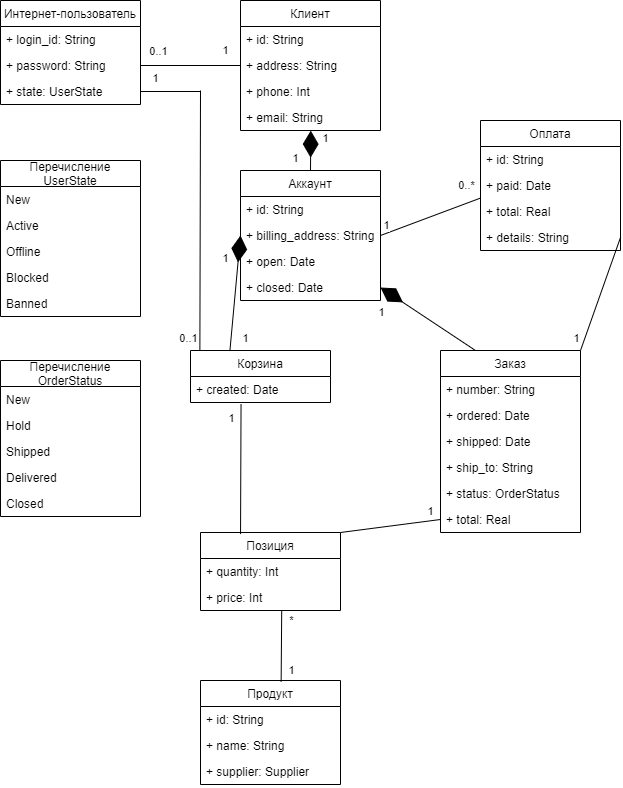

The diagram above was exported from draw.io. Its source (the exported page's mxGraphModel, read from the mxfile embedded in the PNG):
<mxGraphModel dx="1167" dy="1422" grid="1" gridSize="10" guides="1" tooltips="1" connect="1" arrows="1" fold="1" page="1" pageScale="1" pageWidth="850" pageHeight="1100" math="0" shadow="0">
  <root>
    <mxCell id="0" />
    <mxCell id="1" parent="0" />
    <mxCell id="2" value="Интернет-пользователь" style="swimlane;fontStyle=0;childLayout=stackLayout;horizontal=1;startSize=26;fillColor=none;horizontalStack=0;resizeParent=1;resizeParentMax=0;resizeLast=0;collapsible=1;marginBottom=0;" vertex="1" parent="1">
      <mxGeometry x="40" y="40" width="140" height="104" as="geometry" />
    </mxCell>
    <mxCell id="3" value="+ login_id: String" style="text;strokeColor=none;fillColor=none;align=left;verticalAlign=top;spacingLeft=4;spacingRight=4;overflow=hidden;rotatable=0;points=[[0,0.5],[1,0.5]];portConstraint=eastwest;" vertex="1" parent="2">
      <mxGeometry y="26" width="140" height="26" as="geometry" />
    </mxCell>
    <mxCell id="4" value="+ password: String" style="text;strokeColor=none;fillColor=none;align=left;verticalAlign=top;spacingLeft=4;spacingRight=4;overflow=hidden;rotatable=0;points=[[0,0.5],[1,0.5]];portConstraint=eastwest;" vertex="1" parent="2">
      <mxGeometry y="52" width="140" height="26" as="geometry" />
    </mxCell>
    <mxCell id="5" value="+ state: UserState" style="text;strokeColor=none;fillColor=none;align=left;verticalAlign=top;spacingLeft=4;spacingRight=4;overflow=hidden;rotatable=0;points=[[0,0.5],[1,0.5]];portConstraint=eastwest;" vertex="1" parent="2">
      <mxGeometry y="78" width="140" height="26" as="geometry" />
    </mxCell>
    <mxCell id="6" value="Клиент" style="swimlane;fontStyle=0;childLayout=stackLayout;horizontal=1;startSize=26;fillColor=none;horizontalStack=0;resizeParent=1;resizeParentMax=0;resizeLast=0;collapsible=1;marginBottom=0;" vertex="1" parent="1">
      <mxGeometry x="280" y="40" width="140" height="130" as="geometry" />
    </mxCell>
    <mxCell id="7" value="+ id: String" style="text;strokeColor=none;fillColor=none;align=left;verticalAlign=top;spacingLeft=4;spacingRight=4;overflow=hidden;rotatable=0;points=[[0,0.5],[1,0.5]];portConstraint=eastwest;" vertex="1" parent="6">
      <mxGeometry y="26" width="140" height="26" as="geometry" />
    </mxCell>
    <mxCell id="8" value="+ address: String" style="text;strokeColor=none;fillColor=none;align=left;verticalAlign=top;spacingLeft=4;spacingRight=4;overflow=hidden;rotatable=0;points=[[0,0.5],[1,0.5]];portConstraint=eastwest;" vertex="1" parent="6">
      <mxGeometry y="52" width="140" height="26" as="geometry" />
    </mxCell>
    <mxCell id="9" value="+ phone: Int" style="text;strokeColor=none;fillColor=none;align=left;verticalAlign=top;spacingLeft=4;spacingRight=4;overflow=hidden;rotatable=0;points=[[0,0.5],[1,0.5]];portConstraint=eastwest;" vertex="1" parent="6">
      <mxGeometry y="78" width="140" height="26" as="geometry" />
    </mxCell>
    <mxCell id="10" value="+ email: String" style="text;strokeColor=none;fillColor=none;align=left;verticalAlign=top;spacingLeft=4;spacingRight=4;overflow=hidden;rotatable=0;points=[[0,0.5],[1,0.5]];portConstraint=eastwest;" vertex="1" parent="6">
      <mxGeometry y="104" width="140" height="26" as="geometry" />
    </mxCell>
    <mxCell id="11" value="" style="endArrow=none;html=1;exitX=1;exitY=0.5;exitDx=0;exitDy=0;entryX=0;entryY=0.5;entryDx=0;entryDy=0;" edge="1" source="4" target="8" parent="1">
      <mxGeometry width="50" height="50" relative="1" as="geometry">
        <mxPoint x="190" y="150" as="sourcePoint" />
        <mxPoint x="240" y="100" as="targetPoint" />
      </mxGeometry>
    </mxCell>
    <mxCell id="12" value="0..1" style="edgeLabel;html=1;align=center;verticalAlign=middle;resizable=0;points=[];" vertex="1" connectable="0" parent="11">
      <mxGeometry x="-0.6695" relative="1" as="geometry">
        <mxPoint y="-15" as="offset" />
      </mxGeometry>
    </mxCell>
    <mxCell id="13" value="1" style="edgeLabel;html=1;align=center;verticalAlign=middle;resizable=0;points=[];" vertex="1" connectable="0" parent="1">
      <mxGeometry x="199.99666666666675" y="91.99999999999994" as="geometry">
        <mxPoint x="64" y="-3" as="offset" />
      </mxGeometry>
    </mxCell>
    <mxCell id="14" value="1" style="edgeLabel;html=1;align=center;verticalAlign=middle;resizable=0;points=[];" vertex="1" connectable="0" parent="1">
      <mxGeometry x="129.99666666666675" y="119.99999999999994" as="geometry">
        <mxPoint x="64" y="-3" as="offset" />
      </mxGeometry>
    </mxCell>
    <mxCell id="15" value="Перечисление&#10;UserState" style="swimlane;fontStyle=0;childLayout=stackLayout;horizontal=1;startSize=26;fillColor=none;horizontalStack=0;resizeParent=1;resizeParentMax=0;resizeLast=0;collapsible=1;marginBottom=0;" vertex="1" parent="1">
      <mxGeometry x="40" y="200" width="140" height="156" as="geometry" />
    </mxCell>
    <mxCell id="16" value="New" style="text;strokeColor=none;fillColor=none;align=left;verticalAlign=top;spacingLeft=4;spacingRight=4;overflow=hidden;rotatable=0;points=[[0,0.5],[1,0.5]];portConstraint=eastwest;" vertex="1" parent="15">
      <mxGeometry y="26" width="140" height="26" as="geometry" />
    </mxCell>
    <mxCell id="17" value="Active" style="text;strokeColor=none;fillColor=none;align=left;verticalAlign=top;spacingLeft=4;spacingRight=4;overflow=hidden;rotatable=0;points=[[0,0.5],[1,0.5]];portConstraint=eastwest;" vertex="1" parent="15">
      <mxGeometry y="52" width="140" height="26" as="geometry" />
    </mxCell>
    <mxCell id="18" value="Offline" style="text;strokeColor=none;fillColor=none;align=left;verticalAlign=top;spacingLeft=4;spacingRight=4;overflow=hidden;rotatable=0;points=[[0,0.5],[1,0.5]];portConstraint=eastwest;" vertex="1" parent="15">
      <mxGeometry y="78" width="140" height="26" as="geometry" />
    </mxCell>
    <mxCell id="19" value="Blocked" style="text;strokeColor=none;fillColor=none;align=left;verticalAlign=top;spacingLeft=4;spacingRight=4;overflow=hidden;rotatable=0;points=[[0,0.5],[1,0.5]];portConstraint=eastwest;" vertex="1" parent="15">
      <mxGeometry y="104" width="140" height="26" as="geometry" />
    </mxCell>
    <mxCell id="20" value="Banned" style="text;strokeColor=none;fillColor=none;align=left;verticalAlign=top;spacingLeft=4;spacingRight=4;overflow=hidden;rotatable=0;points=[[0,0.5],[1,0.5]];portConstraint=eastwest;" vertex="1" parent="15">
      <mxGeometry y="130" width="140" height="26" as="geometry" />
    </mxCell>
    <mxCell id="21" value="Корзина" style="swimlane;fontStyle=0;childLayout=stackLayout;horizontal=1;startSize=26;fillColor=none;horizontalStack=0;resizeParent=1;resizeParentMax=0;resizeLast=0;collapsible=1;marginBottom=0;" vertex="1" parent="1">
      <mxGeometry x="230" y="390" width="140" height="52" as="geometry" />
    </mxCell>
    <mxCell id="22" value="+ created: Date" style="text;strokeColor=none;fillColor=none;align=left;verticalAlign=top;spacingLeft=4;spacingRight=4;overflow=hidden;rotatable=0;points=[[0,0.5],[1,0.5]];portConstraint=eastwest;" vertex="1" parent="21">
      <mxGeometry y="26" width="140" height="26" as="geometry" />
    </mxCell>
    <mxCell id="23" value="" style="endArrow=none;html=1;entryX=1;entryY=0.5;entryDx=0;entryDy=0;" edge="1" target="5" parent="1">
      <mxGeometry width="50" height="50" relative="1" as="geometry">
        <mxPoint x="240" y="131" as="sourcePoint" />
        <mxPoint x="220" y="260" as="targetPoint" />
      </mxGeometry>
    </mxCell>
    <mxCell id="24" value="" style="endArrow=none;html=1;exitX=0.067;exitY=0.003;exitDx=0;exitDy=0;exitPerimeter=0;" edge="1" source="21" parent="1">
      <mxGeometry width="50" height="50" relative="1" as="geometry">
        <mxPoint x="170" y="310" as="sourcePoint" />
        <mxPoint x="240" y="130" as="targetPoint" />
      </mxGeometry>
    </mxCell>
    <mxCell id="25" value="0..1" style="edgeLabel;html=1;align=center;verticalAlign=middle;resizable=0;points=[];" vertex="1" connectable="0" parent="1">
      <mxGeometry x="206.57142857142856" y="100" as="geometry">
        <mxPoint x="21" y="277" as="offset" />
      </mxGeometry>
    </mxCell>
    <mxCell id="26" value="Аккаунт" style="swimlane;fontStyle=0;childLayout=stackLayout;horizontal=1;startSize=26;fillColor=none;horizontalStack=0;resizeParent=1;resizeParentMax=0;resizeLast=0;collapsible=1;marginBottom=0;" vertex="1" parent="1">
      <mxGeometry x="280" y="210" width="140" height="130" as="geometry" />
    </mxCell>
    <mxCell id="27" value="+ id: String" style="text;strokeColor=none;fillColor=none;align=left;verticalAlign=top;spacingLeft=4;spacingRight=4;overflow=hidden;rotatable=0;points=[[0,0.5],[1,0.5]];portConstraint=eastwest;" vertex="1" parent="26">
      <mxGeometry y="26" width="140" height="26" as="geometry" />
    </mxCell>
    <mxCell id="28" value="+ billing_address: String" style="text;strokeColor=none;fillColor=none;align=left;verticalAlign=top;spacingLeft=4;spacingRight=4;overflow=hidden;rotatable=0;points=[[0,0.5],[1,0.5]];portConstraint=eastwest;" vertex="1" parent="26">
      <mxGeometry y="52" width="140" height="26" as="geometry" />
    </mxCell>
    <mxCell id="29" value="+ open: Date" style="text;strokeColor=none;fillColor=none;align=left;verticalAlign=top;spacingLeft=4;spacingRight=4;overflow=hidden;rotatable=0;points=[[0,0.5],[1,0.5]];portConstraint=eastwest;" vertex="1" parent="26">
      <mxGeometry y="78" width="140" height="26" as="geometry" />
    </mxCell>
    <mxCell id="30" value="+ closed: Date" style="text;strokeColor=none;fillColor=none;align=left;verticalAlign=top;spacingLeft=4;spacingRight=4;overflow=hidden;rotatable=0;points=[[0,0.5],[1,0.5]];portConstraint=eastwest;" vertex="1" parent="26">
      <mxGeometry y="104" width="140" height="26" as="geometry" />
    </mxCell>
    <mxCell id="31" value="" style="endArrow=diamondThin;endFill=1;endSize=24;html=1;entryX=0.502;entryY=1.005;entryDx=0;entryDy=0;entryPerimeter=0;exitX=0.5;exitY=0;exitDx=0;exitDy=0;" edge="1" source="26" target="10" parent="1">
      <mxGeometry width="160" relative="1" as="geometry">
        <mxPoint x="240" y="290" as="sourcePoint" />
        <mxPoint x="400" y="290" as="targetPoint" />
      </mxGeometry>
    </mxCell>
    <mxCell id="32" value="1" style="edgeLabel;html=1;align=center;verticalAlign=middle;resizable=0;points=[];" vertex="1" connectable="0" parent="1">
      <mxGeometry x="299.9966666666668" y="179.99999999999994" as="geometry">
        <mxPoint x="64" y="-3" as="offset" />
      </mxGeometry>
    </mxCell>
    <mxCell id="33" value="1" style="edgeLabel;html=1;align=center;verticalAlign=middle;resizable=0;points=[];" vertex="1" connectable="0" parent="1">
      <mxGeometry x="269.9966666666668" y="199.99999999999994" as="geometry">
        <mxPoint x="64" y="-3" as="offset" />
      </mxGeometry>
    </mxCell>
    <mxCell id="34" value="" style="endArrow=diamondThin;endFill=1;endSize=24;html=1;entryX=0;entryY=0.5;entryDx=0;entryDy=0;exitX=0.5;exitY=0;exitDx=0;exitDy=0;" edge="1" target="28" parent="1">
      <mxGeometry width="160" relative="1" as="geometry">
        <mxPoint x="269.43000000000006" y="390.0000000000002" as="sourcePoint" />
        <mxPoint x="269.71" y="350.13" as="targetPoint" />
      </mxGeometry>
    </mxCell>
    <mxCell id="35" value="1" style="edgeLabel;html=1;align=center;verticalAlign=middle;resizable=0;points=[];" vertex="1" connectable="0" parent="1">
      <mxGeometry x="219.99666666666678" y="379.99999999999994" as="geometry">
        <mxPoint x="64" y="-3" as="offset" />
      </mxGeometry>
    </mxCell>
    <mxCell id="36" value="1" style="edgeLabel;html=1;align=center;verticalAlign=middle;resizable=0;points=[];" vertex="1" connectable="0" parent="1">
      <mxGeometry x="199.99666666666678" y="299.99999999999994" as="geometry">
        <mxPoint x="64" y="-3" as="offset" />
      </mxGeometry>
    </mxCell>
    <mxCell id="37" value="Оплата" style="swimlane;fontStyle=0;childLayout=stackLayout;horizontal=1;startSize=26;fillColor=none;horizontalStack=0;resizeParent=1;resizeParentMax=0;resizeLast=0;collapsible=1;marginBottom=0;" vertex="1" parent="1">
      <mxGeometry x="520" y="160" width="140" height="130" as="geometry" />
    </mxCell>
    <mxCell id="38" value="+ id: String" style="text;strokeColor=none;fillColor=none;align=left;verticalAlign=top;spacingLeft=4;spacingRight=4;overflow=hidden;rotatable=0;points=[[0,0.5],[1,0.5]];portConstraint=eastwest;" vertex="1" parent="37">
      <mxGeometry y="26" width="140" height="26" as="geometry" />
    </mxCell>
    <mxCell id="39" value="+ paid: Date" style="text;strokeColor=none;fillColor=none;align=left;verticalAlign=top;spacingLeft=4;spacingRight=4;overflow=hidden;rotatable=0;points=[[0,0.5],[1,0.5]];portConstraint=eastwest;" vertex="1" parent="37">
      <mxGeometry y="52" width="140" height="26" as="geometry" />
    </mxCell>
    <mxCell id="40" value="+ total: Real" style="text;strokeColor=none;fillColor=none;align=left;verticalAlign=top;spacingLeft=4;spacingRight=4;overflow=hidden;rotatable=0;points=[[0,0.5],[1,0.5]];portConstraint=eastwest;" vertex="1" parent="37">
      <mxGeometry y="78" width="140" height="26" as="geometry" />
    </mxCell>
    <mxCell id="41" value="+ details: String" style="text;strokeColor=none;fillColor=none;align=left;verticalAlign=top;spacingLeft=4;spacingRight=4;overflow=hidden;rotatable=0;points=[[0,0.5],[1,0.5]];portConstraint=eastwest;" vertex="1" parent="37">
      <mxGeometry y="104" width="140" height="26" as="geometry" />
    </mxCell>
    <mxCell id="42" value="" style="endArrow=none;html=1;exitX=1;exitY=0.5;exitDx=0;exitDy=0;entryX=0;entryY=-0.016;entryDx=0;entryDy=0;entryPerimeter=0;" edge="1" source="28" target="40" parent="1">
      <mxGeometry width="50" height="50" relative="1" as="geometry">
        <mxPoint x="430" y="280" as="sourcePoint" />
        <mxPoint x="480" y="230" as="targetPoint" />
      </mxGeometry>
    </mxCell>
    <mxCell id="43" value="1" style="edgeLabel;html=1;align=center;verticalAlign=middle;resizable=0;points=[];" vertex="1" connectable="0" parent="42">
      <mxGeometry x="-0.2815" y="-2" relative="1" as="geometry">
        <mxPoint x="-31.56" y="0.54" as="offset" />
      </mxGeometry>
    </mxCell>
    <mxCell id="44" value="0..*" style="edgeLabel;html=1;align=center;verticalAlign=middle;resizable=0;points=[];" vertex="1" connectable="0" parent="1">
      <mxGeometry x="439.9987915396629" y="259.9965741858481" as="geometry">
        <mxPoint x="65" y="-36" as="offset" />
      </mxGeometry>
    </mxCell>
    <mxCell id="45" value="Заказ" style="swimlane;fontStyle=0;childLayout=stackLayout;horizontal=1;startSize=26;fillColor=none;horizontalStack=0;resizeParent=1;resizeParentMax=0;resizeLast=0;collapsible=1;marginBottom=0;" vertex="1" parent="1">
      <mxGeometry x="480" y="390" width="140" height="182" as="geometry" />
    </mxCell>
    <mxCell id="46" value="+ number: String" style="text;strokeColor=none;fillColor=none;align=left;verticalAlign=top;spacingLeft=4;spacingRight=4;overflow=hidden;rotatable=0;points=[[0,0.5],[1,0.5]];portConstraint=eastwest;" vertex="1" parent="45">
      <mxGeometry y="26" width="140" height="26" as="geometry" />
    </mxCell>
    <mxCell id="47" value="+ ordered: Date" style="text;strokeColor=none;fillColor=none;align=left;verticalAlign=top;spacingLeft=4;spacingRight=4;overflow=hidden;rotatable=0;points=[[0,0.5],[1,0.5]];portConstraint=eastwest;" vertex="1" parent="45">
      <mxGeometry y="52" width="140" height="26" as="geometry" />
    </mxCell>
    <mxCell id="48" value="+ shipped: Date" style="text;strokeColor=none;fillColor=none;align=left;verticalAlign=top;spacingLeft=4;spacingRight=4;overflow=hidden;rotatable=0;points=[[0,0.5],[1,0.5]];portConstraint=eastwest;" vertex="1" parent="45">
      <mxGeometry y="78" width="140" height="26" as="geometry" />
    </mxCell>
    <mxCell id="49" value="+ ship_to: String" style="text;strokeColor=none;fillColor=none;align=left;verticalAlign=top;spacingLeft=4;spacingRight=4;overflow=hidden;rotatable=0;points=[[0,0.5],[1,0.5]];portConstraint=eastwest;" vertex="1" parent="45">
      <mxGeometry y="104" width="140" height="26" as="geometry" />
    </mxCell>
    <mxCell id="50" value="+ status: OrderStatus" style="text;strokeColor=none;fillColor=none;align=left;verticalAlign=top;spacingLeft=4;spacingRight=4;overflow=hidden;rotatable=0;points=[[0,0.5],[1,0.5]];portConstraint=eastwest;" vertex="1" parent="45">
      <mxGeometry y="130" width="140" height="26" as="geometry" />
    </mxCell>
    <mxCell id="51" value="+ total: Real" style="text;strokeColor=none;fillColor=none;align=left;verticalAlign=top;spacingLeft=4;spacingRight=4;overflow=hidden;rotatable=0;points=[[0,0.5],[1,0.5]];portConstraint=eastwest;" vertex="1" parent="45">
      <mxGeometry y="156" width="140" height="26" as="geometry" />
    </mxCell>
    <mxCell id="52" value="" style="endArrow=diamondThin;endFill=1;endSize=24;html=1;entryX=1;entryY=0.5;entryDx=0;entryDy=0;exitX=0.25;exitY=0;exitDx=0;exitDy=0;" edge="1" source="45" target="30" parent="1">
      <mxGeometry width="160" relative="1" as="geometry">
        <mxPoint x="520" y="385" as="sourcePoint" />
        <mxPoint x="530.5699999999999" y="270" as="targetPoint" />
      </mxGeometry>
    </mxCell>
    <mxCell id="53" value="1" style="edgeLabel;html=1;align=center;verticalAlign=middle;resizable=0;points=[];" vertex="1" connectable="0" parent="1">
      <mxGeometry x="434.9987915396629" y="273.9965741858481" as="geometry">
        <mxPoint x="-15" y="77" as="offset" />
      </mxGeometry>
    </mxCell>
    <mxCell id="54" value="" style="endArrow=none;html=1;entryX=1;entryY=0.5;entryDx=0;entryDy=0;exitX=1;exitY=0;exitDx=0;exitDy=0;" edge="1" source="45" target="41" parent="1">
      <mxGeometry width="50" height="50" relative="1" as="geometry">
        <mxPoint x="550" y="420" as="sourcePoint" />
        <mxPoint x="600" y="370" as="targetPoint" />
      </mxGeometry>
    </mxCell>
    <mxCell id="55" value="1" style="edgeLabel;html=1;align=center;verticalAlign=middle;resizable=0;points=[];" vertex="1" connectable="0" parent="1">
      <mxGeometry x="629.9987915396629" y="299.9965741858481" as="geometry">
        <mxPoint x="-15" y="77" as="offset" />
      </mxGeometry>
    </mxCell>
    <mxCell id="56" value="Позиция" style="swimlane;fontStyle=0;childLayout=stackLayout;horizontal=1;startSize=26;fillColor=none;horizontalStack=0;resizeParent=1;resizeParentMax=0;resizeLast=0;collapsible=1;marginBottom=0;" vertex="1" parent="1">
      <mxGeometry x="240" y="572" width="140" height="78" as="geometry" />
    </mxCell>
    <mxCell id="57" value="+ quantity: Int" style="text;strokeColor=none;fillColor=none;align=left;verticalAlign=top;spacingLeft=4;spacingRight=4;overflow=hidden;rotatable=0;points=[[0,0.5],[1,0.5]];portConstraint=eastwest;" vertex="1" parent="56">
      <mxGeometry y="26" width="140" height="26" as="geometry" />
    </mxCell>
    <mxCell id="58" value="+ price: Int" style="text;strokeColor=none;fillColor=none;align=left;verticalAlign=top;spacingLeft=4;spacingRight=4;overflow=hidden;rotatable=0;points=[[0,0.5],[1,0.5]];portConstraint=eastwest;" vertex="1" parent="56">
      <mxGeometry y="52" width="140" height="26" as="geometry" />
    </mxCell>
    <mxCell id="59" value="" style="endArrow=none;html=1;entryX=0.361;entryY=1.071;entryDx=0;entryDy=0;entryPerimeter=0;exitX=0.286;exitY=0.02;exitDx=0;exitDy=0;exitPerimeter=0;" edge="1" source="56" target="22" parent="1">
      <mxGeometry width="50" height="50" relative="1" as="geometry">
        <mxPoint x="300" y="580" as="sourcePoint" />
        <mxPoint x="350" y="530" as="targetPoint" />
      </mxGeometry>
    </mxCell>
    <mxCell id="60" value="1" style="edgeLabel;html=1;align=center;verticalAlign=middle;resizable=0;points=[];" vertex="1" connectable="0" parent="1">
      <mxGeometry x="206.56666666666678" y="459.99999999999994" as="geometry">
        <mxPoint x="64" y="-3" as="offset" />
      </mxGeometry>
    </mxCell>
    <mxCell id="61" value="" style="endArrow=none;html=1;entryX=0;entryY=0.5;entryDx=0;entryDy=0;exitX=1;exitY=0;exitDx=0;exitDy=0;" edge="1" source="56" target="51" parent="1">
      <mxGeometry width="50" height="50" relative="1" as="geometry">
        <mxPoint x="450" y="630" as="sourcePoint" />
        <mxPoint x="500" y="580" as="targetPoint" />
      </mxGeometry>
    </mxCell>
    <mxCell id="62" value="1" style="edgeLabel;html=1;align=center;verticalAlign=middle;resizable=0;points=[];" vertex="1" connectable="0" parent="61">
      <mxGeometry x="0.434" y="-2" relative="1" as="geometry">
        <mxPoint x="17.78" y="-14.63" as="offset" />
      </mxGeometry>
    </mxCell>
    <mxCell id="63" value="Продукт" style="swimlane;fontStyle=0;childLayout=stackLayout;horizontal=1;startSize=26;fillColor=none;horizontalStack=0;resizeParent=1;resizeParentMax=0;resizeLast=0;collapsible=1;marginBottom=0;" vertex="1" parent="1">
      <mxGeometry x="240" y="720" width="140" height="104" as="geometry" />
    </mxCell>
    <mxCell id="64" value="+ id: String" style="text;strokeColor=none;fillColor=none;align=left;verticalAlign=top;spacingLeft=4;spacingRight=4;overflow=hidden;rotatable=0;points=[[0,0.5],[1,0.5]];portConstraint=eastwest;" vertex="1" parent="63">
      <mxGeometry y="26" width="140" height="26" as="geometry" />
    </mxCell>
    <mxCell id="65" value="+ name: String" style="text;strokeColor=none;fillColor=none;align=left;verticalAlign=top;spacingLeft=4;spacingRight=4;overflow=hidden;rotatable=0;points=[[0,0.5],[1,0.5]];portConstraint=eastwest;" vertex="1" parent="63">
      <mxGeometry y="52" width="140" height="26" as="geometry" />
    </mxCell>
    <mxCell id="66" value="+ supplier: Supplier" style="text;strokeColor=none;fillColor=none;align=left;verticalAlign=top;spacingLeft=4;spacingRight=4;overflow=hidden;rotatable=0;points=[[0,0.5],[1,0.5]];portConstraint=eastwest;" vertex="1" parent="63">
      <mxGeometry y="78" width="140" height="26" as="geometry" />
    </mxCell>
    <mxCell id="67" value="" style="endArrow=none;html=1;entryX=0.58;entryY=1.027;entryDx=0;entryDy=0;entryPerimeter=0;exitX=0.576;exitY=0.01;exitDx=0;exitDy=0;exitPerimeter=0;" edge="1" source="63" target="58" parent="1">
      <mxGeometry width="50" height="50" relative="1" as="geometry">
        <mxPoint x="280" y="720" as="sourcePoint" />
        <mxPoint x="330" y="670" as="targetPoint" />
      </mxGeometry>
    </mxCell>
    <mxCell id="68" value="*" style="edgeLabel;html=1;align=center;verticalAlign=middle;resizable=0;points=[];" vertex="1" connectable="0" parent="67">
      <mxGeometry x="-0.7389" relative="1" as="geometry">
        <mxPoint x="9.29" y="-51.9" as="offset" />
      </mxGeometry>
    </mxCell>
    <mxCell id="69" value="1" style="edgeLabel;html=1;align=center;verticalAlign=middle;resizable=0;points=[];" vertex="1" connectable="0" parent="67">
      <mxGeometry x="-0.4953" y="1" relative="1" as="geometry">
        <mxPoint x="10.22" y="6.68" as="offset" />
      </mxGeometry>
    </mxCell>
    <mxCell id="70" value="Перечисление&#10;OrderStatus" style="swimlane;fontStyle=0;childLayout=stackLayout;horizontal=1;startSize=26;fillColor=none;horizontalStack=0;resizeParent=1;resizeParentMax=0;resizeLast=0;collapsible=1;marginBottom=0;" vertex="1" parent="1">
      <mxGeometry x="40" y="400" width="140" height="156" as="geometry" />
    </mxCell>
    <mxCell id="71" value="New" style="text;strokeColor=none;fillColor=none;align=left;verticalAlign=top;spacingLeft=4;spacingRight=4;overflow=hidden;rotatable=0;points=[[0,0.5],[1,0.5]];portConstraint=eastwest;" vertex="1" parent="70">
      <mxGeometry y="26" width="140" height="26" as="geometry" />
    </mxCell>
    <mxCell id="72" value="Hold" style="text;strokeColor=none;fillColor=none;align=left;verticalAlign=top;spacingLeft=4;spacingRight=4;overflow=hidden;rotatable=0;points=[[0,0.5],[1,0.5]];portConstraint=eastwest;" vertex="1" parent="70">
      <mxGeometry y="52" width="140" height="26" as="geometry" />
    </mxCell>
    <mxCell id="73" value="Shipped" style="text;strokeColor=none;fillColor=none;align=left;verticalAlign=top;spacingLeft=4;spacingRight=4;overflow=hidden;rotatable=0;points=[[0,0.5],[1,0.5]];portConstraint=eastwest;" vertex="1" parent="70">
      <mxGeometry y="78" width="140" height="26" as="geometry" />
    </mxCell>
    <mxCell id="74" value="Delivered" style="text;strokeColor=none;fillColor=none;align=left;verticalAlign=top;spacingLeft=4;spacingRight=4;overflow=hidden;rotatable=0;points=[[0,0.5],[1,0.5]];portConstraint=eastwest;" vertex="1" parent="70">
      <mxGeometry y="104" width="140" height="26" as="geometry" />
    </mxCell>
    <mxCell id="75" value="Closed" style="text;strokeColor=none;fillColor=none;align=left;verticalAlign=top;spacingLeft=4;spacingRight=4;overflow=hidden;rotatable=0;points=[[0,0.5],[1,0.5]];portConstraint=eastwest;" vertex="1" parent="70">
      <mxGeometry y="130" width="140" height="26" as="geometry" />
    </mxCell>
  </root>
</mxGraphModel>